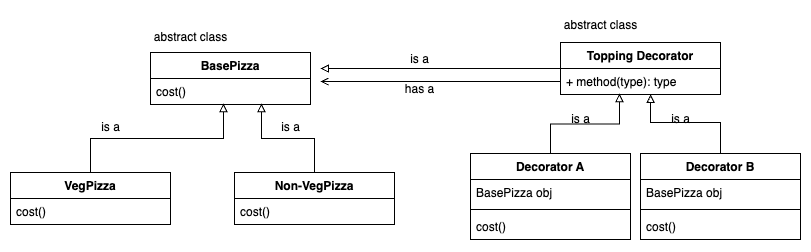

The diagram above was exported from draw.io. Its source (the exported page's mxGraphModel, read from the mxfile embedded in the PNG):
<mxGraphModel dx="1426" dy="825" grid="1" gridSize="10" guides="1" tooltips="1" connect="1" arrows="1" fold="1" page="1" pageScale="1" pageWidth="827" pageHeight="1169" math="0" shadow="0">
  <root>
    <mxCell id="WIyWlLk6GJQsqaUBKTNV-0" />
    <mxCell id="WIyWlLk6GJQsqaUBKTNV-1" parent="WIyWlLk6GJQsqaUBKTNV-0" />
    <mxCell id="CVB6XcvtZujja8Ap55tQ-1" value="BasePizza" style="swimlane;fontStyle=1;align=center;verticalAlign=top;childLayout=stackLayout;horizontal=1;startSize=26;horizontalStack=0;resizeParent=1;resizeParentMax=0;resizeLast=0;collapsible=1;marginBottom=0;whiteSpace=wrap;html=1;" vertex="1" parent="WIyWlLk6GJQsqaUBKTNV-1">
      <mxGeometry x="170" y="210" width="160" height="52" as="geometry" />
    </mxCell>
    <mxCell id="CVB6XcvtZujja8Ap55tQ-4" value="cost()" style="text;strokeColor=none;fillColor=none;align=left;verticalAlign=top;spacingLeft=4;spacingRight=4;overflow=hidden;rotatable=0;points=[[0,0.5],[1,0.5]];portConstraint=eastwest;whiteSpace=wrap;html=1;" vertex="1" parent="CVB6XcvtZujja8Ap55tQ-1">
      <mxGeometry y="26" width="160" height="26" as="geometry" />
    </mxCell>
    <mxCell id="CVB6XcvtZujja8Ap55tQ-10" style="edgeStyle=orthogonalEdgeStyle;rounded=0;orthogonalLoop=1;jettySize=auto;html=1;entryX=0.456;entryY=0.962;entryDx=0;entryDy=0;entryPerimeter=0;endArrow=block;endFill=0;" edge="1" parent="WIyWlLk6GJQsqaUBKTNV-1" source="CVB6XcvtZujja8Ap55tQ-5" target="CVB6XcvtZujja8Ap55tQ-4">
      <mxGeometry relative="1" as="geometry">
        <mxPoint x="190" y="270" as="targetPoint" />
      </mxGeometry>
    </mxCell>
    <mxCell id="CVB6XcvtZujja8Ap55tQ-5" value="VegPizza" style="swimlane;fontStyle=1;align=center;verticalAlign=top;childLayout=stackLayout;horizontal=1;startSize=26;horizontalStack=0;resizeParent=1;resizeParentMax=0;resizeLast=0;collapsible=1;marginBottom=0;whiteSpace=wrap;html=1;" vertex="1" parent="WIyWlLk6GJQsqaUBKTNV-1">
      <mxGeometry x="30" y="330" width="160" height="52" as="geometry" />
    </mxCell>
    <mxCell id="CVB6XcvtZujja8Ap55tQ-8" value="cost()" style="text;strokeColor=none;fillColor=none;align=left;verticalAlign=top;spacingLeft=4;spacingRight=4;overflow=hidden;rotatable=0;points=[[0,0.5],[1,0.5]];portConstraint=eastwest;whiteSpace=wrap;html=1;" vertex="1" parent="CVB6XcvtZujja8Ap55tQ-5">
      <mxGeometry y="26" width="160" height="26" as="geometry" />
    </mxCell>
    <mxCell id="CVB6XcvtZujja8Ap55tQ-9" value="abstract class" style="text;html=1;align=center;verticalAlign=middle;resizable=0;points=[];autosize=1;strokeColor=none;fillColor=none;" vertex="1" parent="WIyWlLk6GJQsqaUBKTNV-1">
      <mxGeometry x="160" y="180" width="100" height="30" as="geometry" />
    </mxCell>
    <mxCell id="CVB6XcvtZujja8Ap55tQ-17" style="edgeStyle=orthogonalEdgeStyle;rounded=0;orthogonalLoop=1;jettySize=auto;html=1;entryX=0.694;entryY=0.962;entryDx=0;entryDy=0;entryPerimeter=0;endArrow=block;endFill=0;" edge="1" parent="WIyWlLk6GJQsqaUBKTNV-1" source="CVB6XcvtZujja8Ap55tQ-11" target="CVB6XcvtZujja8Ap55tQ-4">
      <mxGeometry relative="1" as="geometry">
        <mxPoint x="280" y="270" as="targetPoint" />
      </mxGeometry>
    </mxCell>
    <mxCell id="CVB6XcvtZujja8Ap55tQ-11" value="Non-VegPizza" style="swimlane;fontStyle=1;align=center;verticalAlign=top;childLayout=stackLayout;horizontal=1;startSize=26;horizontalStack=0;resizeParent=1;resizeParentMax=0;resizeLast=0;collapsible=1;marginBottom=0;whiteSpace=wrap;html=1;" vertex="1" parent="WIyWlLk6GJQsqaUBKTNV-1">
      <mxGeometry x="254" y="330" width="160" height="52" as="geometry" />
    </mxCell>
    <mxCell id="CVB6XcvtZujja8Ap55tQ-12" value="cost()" style="text;strokeColor=none;fillColor=none;align=left;verticalAlign=top;spacingLeft=4;spacingRight=4;overflow=hidden;rotatable=0;points=[[0,0.5],[1,0.5]];portConstraint=eastwest;whiteSpace=wrap;html=1;" vertex="1" parent="CVB6XcvtZujja8Ap55tQ-11">
      <mxGeometry y="26" width="160" height="26" as="geometry" />
    </mxCell>
    <mxCell id="CVB6XcvtZujja8Ap55tQ-18" value="is a" style="text;html=1;align=center;verticalAlign=middle;resizable=0;points=[];autosize=1;strokeColor=none;fillColor=none;" vertex="1" parent="WIyWlLk6GJQsqaUBKTNV-1">
      <mxGeometry x="110" y="270" width="40" height="30" as="geometry" />
    </mxCell>
    <mxCell id="CVB6XcvtZujja8Ap55tQ-19" value="is a" style="text;html=1;align=center;verticalAlign=middle;resizable=0;points=[];autosize=1;strokeColor=none;fillColor=none;" vertex="1" parent="WIyWlLk6GJQsqaUBKTNV-1">
      <mxGeometry x="290" y="270" width="40" height="30" as="geometry" />
    </mxCell>
    <mxCell id="CVB6XcvtZujja8Ap55tQ-25" style="edgeStyle=orthogonalEdgeStyle;rounded=0;orthogonalLoop=1;jettySize=auto;html=1;strokeColor=default;curved=0;horizontal=0;endArrow=block;endFill=0;" edge="1" parent="WIyWlLk6GJQsqaUBKTNV-1" source="CVB6XcvtZujja8Ap55tQ-20">
      <mxGeometry relative="1" as="geometry">
        <mxPoint x="340" y="226" as="targetPoint" />
      </mxGeometry>
    </mxCell>
    <mxCell id="CVB6XcvtZujja8Ap55tQ-20" value="Topping Decorator" style="swimlane;fontStyle=1;align=center;verticalAlign=top;childLayout=stackLayout;horizontal=1;startSize=26;horizontalStack=0;resizeParent=1;resizeParentMax=0;resizeLast=0;collapsible=1;marginBottom=0;whiteSpace=wrap;html=1;" vertex="1" parent="WIyWlLk6GJQsqaUBKTNV-1">
      <mxGeometry x="580" y="200" width="160" height="52" as="geometry" />
    </mxCell>
    <mxCell id="CVB6XcvtZujja8Ap55tQ-28" style="edgeStyle=orthogonalEdgeStyle;rounded=0;orthogonalLoop=1;jettySize=auto;html=1;endArrow=open;endFill=0;" edge="1" parent="CVB6XcvtZujja8Ap55tQ-20" source="CVB6XcvtZujja8Ap55tQ-23">
      <mxGeometry relative="1" as="geometry">
        <mxPoint x="-240" y="39" as="targetPoint" />
      </mxGeometry>
    </mxCell>
    <mxCell id="CVB6XcvtZujja8Ap55tQ-23" value="+ method(type): type" style="text;strokeColor=none;fillColor=none;align=left;verticalAlign=top;spacingLeft=4;spacingRight=4;overflow=hidden;rotatable=0;points=[[0,0.5],[1,0.5]];portConstraint=eastwest;whiteSpace=wrap;html=1;" vertex="1" parent="CVB6XcvtZujja8Ap55tQ-20">
      <mxGeometry y="26" width="160" height="26" as="geometry" />
    </mxCell>
    <mxCell id="CVB6XcvtZujja8Ap55tQ-24" value="abstract class" style="text;html=1;align=center;verticalAlign=middle;resizable=0;points=[];autosize=1;strokeColor=none;fillColor=none;" vertex="1" parent="WIyWlLk6GJQsqaUBKTNV-1">
      <mxGeometry x="570" y="168" width="100" height="30" as="geometry" />
    </mxCell>
    <mxCell id="CVB6XcvtZujja8Ap55tQ-26" value="is a" style="text;html=1;align=center;verticalAlign=middle;resizable=0;points=[];autosize=1;strokeColor=none;fillColor=none;" vertex="1" parent="WIyWlLk6GJQsqaUBKTNV-1">
      <mxGeometry x="419" y="202" width="40" height="30" as="geometry" />
    </mxCell>
    <mxCell id="CVB6XcvtZujja8Ap55tQ-29" value="has a" style="text;html=1;align=center;verticalAlign=middle;resizable=0;points=[];autosize=1;strokeColor=none;fillColor=none;" vertex="1" parent="WIyWlLk6GJQsqaUBKTNV-1">
      <mxGeometry x="414" y="232" width="50" height="30" as="geometry" />
    </mxCell>
    <mxCell id="CVB6XcvtZujja8Ap55tQ-34" style="edgeStyle=orthogonalEdgeStyle;rounded=0;orthogonalLoop=1;jettySize=auto;html=1;entryX=0.369;entryY=0.962;entryDx=0;entryDy=0;entryPerimeter=0;endArrow=block;endFill=0;" edge="1" parent="WIyWlLk6GJQsqaUBKTNV-1" source="CVB6XcvtZujja8Ap55tQ-30" target="CVB6XcvtZujja8Ap55tQ-23">
      <mxGeometry relative="1" as="geometry">
        <mxPoint x="640" y="260" as="targetPoint" />
      </mxGeometry>
    </mxCell>
    <mxCell id="CVB6XcvtZujja8Ap55tQ-30" value="Decorator A" style="swimlane;fontStyle=1;align=center;verticalAlign=top;childLayout=stackLayout;horizontal=1;startSize=26;horizontalStack=0;resizeParent=1;resizeParentMax=0;resizeLast=0;collapsible=1;marginBottom=0;whiteSpace=wrap;html=1;" vertex="1" parent="WIyWlLk6GJQsqaUBKTNV-1">
      <mxGeometry x="490" y="311" width="160" height="86" as="geometry" />
    </mxCell>
    <mxCell id="CVB6XcvtZujja8Ap55tQ-31" value="BasePizza obj" style="text;strokeColor=none;fillColor=none;align=left;verticalAlign=top;spacingLeft=4;spacingRight=4;overflow=hidden;rotatable=0;points=[[0,0.5],[1,0.5]];portConstraint=eastwest;whiteSpace=wrap;html=1;" vertex="1" parent="CVB6XcvtZujja8Ap55tQ-30">
      <mxGeometry y="26" width="160" height="26" as="geometry" />
    </mxCell>
    <mxCell id="CVB6XcvtZujja8Ap55tQ-32" value="" style="line;strokeWidth=1;fillColor=none;align=left;verticalAlign=middle;spacingTop=-1;spacingLeft=3;spacingRight=3;rotatable=0;labelPosition=right;points=[];portConstraint=eastwest;strokeColor=inherit;" vertex="1" parent="CVB6XcvtZujja8Ap55tQ-30">
      <mxGeometry y="52" width="160" height="8" as="geometry" />
    </mxCell>
    <mxCell id="CVB6XcvtZujja8Ap55tQ-33" value="cost()" style="text;strokeColor=none;fillColor=none;align=left;verticalAlign=top;spacingLeft=4;spacingRight=4;overflow=hidden;rotatable=0;points=[[0,0.5],[1,0.5]];portConstraint=eastwest;whiteSpace=wrap;html=1;" vertex="1" parent="CVB6XcvtZujja8Ap55tQ-30">
      <mxGeometry y="60" width="160" height="26" as="geometry" />
    </mxCell>
    <mxCell id="CVB6XcvtZujja8Ap55tQ-35" value="is a" style="text;html=1;align=center;verticalAlign=middle;resizable=0;points=[];autosize=1;strokeColor=none;fillColor=none;" vertex="1" parent="WIyWlLk6GJQsqaUBKTNV-1">
      <mxGeometry x="580" y="262" width="40" height="30" as="geometry" />
    </mxCell>
    <mxCell id="CVB6XcvtZujja8Ap55tQ-41" style="edgeStyle=orthogonalEdgeStyle;rounded=0;orthogonalLoop=1;jettySize=auto;html=1;entryX=0.563;entryY=1;entryDx=0;entryDy=0;entryPerimeter=0;endArrow=block;endFill=0;" edge="1" parent="WIyWlLk6GJQsqaUBKTNV-1" source="CVB6XcvtZujja8Ap55tQ-37" target="CVB6XcvtZujja8Ap55tQ-23">
      <mxGeometry relative="1" as="geometry">
        <mxPoint x="670" y="260" as="targetPoint" />
        <Array as="points">
          <mxPoint x="740" y="280" />
          <mxPoint x="670" y="280" />
        </Array>
      </mxGeometry>
    </mxCell>
    <mxCell id="CVB6XcvtZujja8Ap55tQ-37" value="Decorator B" style="swimlane;fontStyle=1;align=center;verticalAlign=top;childLayout=stackLayout;horizontal=1;startSize=26;horizontalStack=0;resizeParent=1;resizeParentMax=0;resizeLast=0;collapsible=1;marginBottom=0;whiteSpace=wrap;html=1;" vertex="1" parent="WIyWlLk6GJQsqaUBKTNV-1">
      <mxGeometry x="660" y="311" width="160" height="86" as="geometry" />
    </mxCell>
    <mxCell id="CVB6XcvtZujja8Ap55tQ-38" value="BasePizza obj" style="text;strokeColor=none;fillColor=none;align=left;verticalAlign=top;spacingLeft=4;spacingRight=4;overflow=hidden;rotatable=0;points=[[0,0.5],[1,0.5]];portConstraint=eastwest;whiteSpace=wrap;html=1;" vertex="1" parent="CVB6XcvtZujja8Ap55tQ-37">
      <mxGeometry y="26" width="160" height="26" as="geometry" />
    </mxCell>
    <mxCell id="CVB6XcvtZujja8Ap55tQ-39" value="" style="line;strokeWidth=1;fillColor=none;align=left;verticalAlign=middle;spacingTop=-1;spacingLeft=3;spacingRight=3;rotatable=0;labelPosition=right;points=[];portConstraint=eastwest;strokeColor=inherit;" vertex="1" parent="CVB6XcvtZujja8Ap55tQ-37">
      <mxGeometry y="52" width="160" height="8" as="geometry" />
    </mxCell>
    <mxCell id="CVB6XcvtZujja8Ap55tQ-40" value="cost()" style="text;strokeColor=none;fillColor=none;align=left;verticalAlign=top;spacingLeft=4;spacingRight=4;overflow=hidden;rotatable=0;points=[[0,0.5],[1,0.5]];portConstraint=eastwest;whiteSpace=wrap;html=1;" vertex="1" parent="CVB6XcvtZujja8Ap55tQ-37">
      <mxGeometry y="60" width="160" height="26" as="geometry" />
    </mxCell>
    <mxCell id="CVB6XcvtZujja8Ap55tQ-42" value="is a" style="text;html=1;align=center;verticalAlign=middle;resizable=0;points=[];autosize=1;strokeColor=none;fillColor=none;" vertex="1" parent="WIyWlLk6GJQsqaUBKTNV-1">
      <mxGeometry x="680" y="262" width="40" height="30" as="geometry" />
    </mxCell>
  </root>
</mxGraphModel>